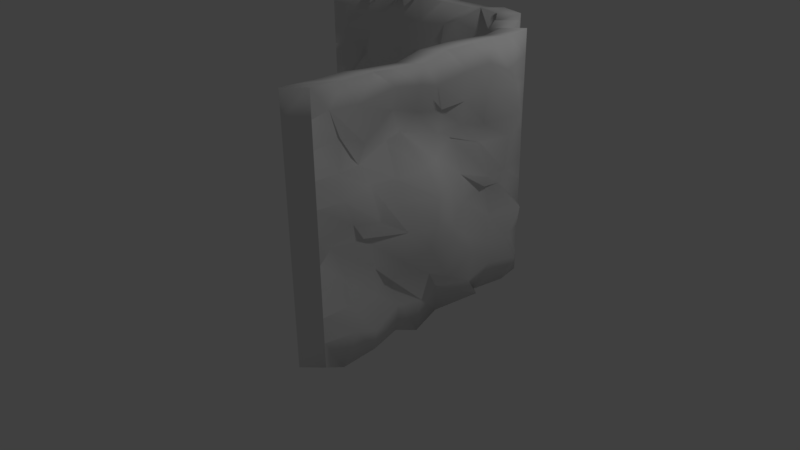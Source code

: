 # Source: CornerThickThick2.blend  (saved by Blender 2.77.0; exported with 4.5.12 LTS)
import bpy
from mathutils import Matrix  # noqa: F401  (used for matrix-valued properties, if any)

bpy.ops.wm.read_factory_settings(use_empty=True)
scene = bpy.context.scene
scene.name = 'Scene'

# ---- collections
col_collection_1 = bpy.data.collections.new('Collection 1'); scene.collection.children.link(col_collection_1)

# ---- materials (node trees are filled in below, after node groups)
mat_material = bpy.data.materials.new('Material')
mat_material.alpha_threshold = 0.0
mat_material.use_transparent_shadow = False
mat_material.roughness = 0.5
mat_material.line_color = (0.0, 0.0, 0.0, 1.0)

# ---- material node trees

# ---- world
world_world = bpy.data.worlds.new('World'); scene.world = world_world
world_world.color = (0.05088, 0.05088, 0.05088)
world_world.use_sun_shadow = False
world_world.sun_shadow_jitter_overblur = 0.0
world_world.cycles.sampling_method = 'MANUAL'

# ---- cameras
cam_camera = bpy.data.cameras.new('Camera')
cam_camera.clip_end = 100.0
cam_camera.lens = 35.0
cam_camera.sensor_width = 32.0
cam_camera.sensor_height = 18.0
cam_camera.ortho_scale = 7.314
cam_camera.dof.focus_distance = 0.0
cam_camera.dof.aperture_fstop = 128.0

# ---- lights
light_lamp = bpy.data.lights.new('Lamp', 'POINT')
light_lamp.transmission_factor = 0.0
light_lamp.cutoff_distance = 30.0
light_lamp.energy = 100.0
light_lamp.shadow_buffer_clip_start = 1.001
light_lamp.shadow_soft_size = 0.1
light_lamp.shadow_maximum_resolution = 0.006
light_lamp.use_absolute_resolution = True

# ---- meshes
me_cube = bpy.data.meshes.new('Cube')
me_cube.from_pydata([(0.5948, 0.5841, -1.012), (0.75, -1.0, -1.0), (-1.0, 0.75, -1.0), (0.6114, 0.6013, 1.003), (0.75, -1.0, 1.0), (-1.0, 0.75, 1.0), (0.6446, 0.553, -0.9912), (0.75, 0.5, -1.0), (0.6903, 0.1953, -1.062), (0.7707, 0.1281, -1.021), (0.7248, -0.1727, -1.028), (0.7843, -0.3831, -1.048), (0.7191, -0.4767, -1.028), (0.781, -0.6888, -1.019), (0.767, -0.8945, -1.054), (0.509, 0.6717, -1.004), (0.5, 0.75, -1.0), (0.2116, 0.7709, -1.001), (0.006897, 0.6941, -0.9956), (-0.1596, 0.7833, -0.9815), (-0.2987, 0.7555, -1.02), (-0.4991, 0.7094, -1.002), (-0.6355, 0.7503, -1.005), (-0.8197, 0.7487, -1.003), (0.6058, 0.637, -0.8219), (0.5958, 0.5836, -0.5959), (0.5661, 0.5971, -0.4312), (0.5794, 0.6284, -0.1888), (0.5945, 0.5897, -0.0006802), (0.6011, 0.5944, 0.2051), (0.595, 0.5702, 0.3733), (0.5759, 0.589, 0.5845), (0.6026, 0.6088, 0.7855), (0.75, -1.0, -0.8), (0.75, -1.0, -0.6), (0.75, -1.0, -0.4), (0.75, -1.0, -0.2), (0.75, -1.0, 0.0), (0.75, -1.0, 0.2), (0.75, -1.0, 0.4), (0.75, -1.0, 0.6), (0.75, -1.0, 0.8), (-1.0, 0.7492, -0.8), (-1.0, 0.7486, -0.6), (-1.0, 0.7498, -0.4), (-1.0, 0.75, -0.2), (-1.0, 0.75, 0.0), (-1.0, 0.75, 0.2), (-1.0, 0.75, 0.4), (-1.0, 0.75, 0.6), (-1.0, 0.75, 0.8), (0.6362, 0.5283, 0.9655), (0.75, 0.5, 1.0), (0.7512, 0.1939, 0.998), (0.7728, 0.03638, 1.013), (0.7476, -0.1256, 1.0), (0.7538, -0.2899, 0.9554), (0.7751, -0.5299, 0.9879), (0.7537, -0.6308, 0.9937), (0.7592, -0.8158, 0.9951), (0.557, 0.6701, 0.9664), (0.5, 0.75, 1.0), (0.2613, 0.7846, 0.9888), (0.05242, 0.7494, 0.9999), (-0.09379, 0.6792, 1.043), (-0.3007, 0.7485, 1.0), (-0.4867, 0.6983, 0.9597), (-0.6124, 0.76, 1.003), (-0.8305, 0.7557, 0.9906), (0.5708, 0.6458, 0.8169), (0.5, 0.75, 0.8), (0.2125, 0.7121, 0.888), (0.08869, 0.7321, 0.8277), (-0.1383, 0.7396, 0.7926), (-0.2634, 0.7336, 0.8043), (-0.4751, 0.7445, 0.7999), (-0.6444, 0.7566, 0.775), (-0.7783, 0.6965, 0.83), (0.5276, 0.6833, 0.5794), (0.5, 0.75, 0.6), (0.2401, 0.7508, 0.5963), (0.05567, 0.7343, 0.6138), (-0.146, 0.691, 0.5634), (-0.2907, 0.7205, 0.5996), (-0.4869, 0.7451, 0.5731), (-0.6436, 0.7612, 0.5977), (-0.8705, 0.7519, 0.6002), (0.5368, 0.6661, 0.4088), (0.5, 0.75, 0.4), (0.2735, 0.7631, 0.3952), (0.04238, 0.7047, 0.3993), (-0.2087, 0.7195, 0.4267), (-0.3088, 0.7476, 0.349), (-0.4663, 0.7178, 0.3669), (-0.6414, 0.7407, 0.4081), (-0.8003, 0.8397, 0.3772), (0.5039, 0.6613, 0.1651), (0.5, 0.75, 0.2), (0.1675, 0.7848, 0.1531), (0.0575, 0.7456, 0.2074), (-0.1256, 0.7808, 0.2364), (-0.3001, 0.7654, 0.1957), (-0.4248, 0.7597, 0.2003), (-0.6167, 0.7859, 0.2023), (-0.8721, 0.7617, 0.1179), (0.5419, 0.6366, 0.001787), (0.5, 0.75, 0.0), (0.2316, 0.7542, 0.001254), (0.02797, 0.7831, -0.01264), (-0.11, 0.7883, 0.06839), (-0.2824, 0.7924, -0.005678), (-0.4885, 0.7773, 0.00317), (-0.6621, 0.7462, -0.01262), (-0.8916, 0.7958, 0.05301), (0.5038, 0.7012, -0.1742), (0.5, 0.75, -0.2), (0.2318, 0.8202, -0.1799), (0.08304, 0.8417, -0.204), (-0.1429, 0.8163, -0.2121), (-0.2871, 0.8032, -0.1573), (-0.4884, 0.7676, -0.1718), (-0.6636, 0.6855, -0.2369), (-0.7916, 0.7515, -0.1541), (0.536, 0.657, -0.4194), (0.5, 0.7504, -0.4), (0.2382, 0.7806, -0.3916), (0.02836, 0.778, -0.4436), (-0.1249, 0.7829, -0.4007), (-0.31, 0.7693, -0.4156), (-0.4251, 0.7432, -0.4285), (-0.643, 0.7524, -0.4062), (-0.839, 0.7478, -0.4977), (0.5357, 0.666, -0.592), (0.5, 0.7501, -0.6), (0.2514, 0.7247, -0.5193), (0.07111, 0.7578, -0.5403), (-0.1259, 0.7995, -0.5765), (-0.3421, 0.732, -0.6081), (-0.5561, 0.7167, -0.6397), (-0.6662, 0.7031, -0.6047), (-0.8296, 0.7301, -0.6082), (0.5491, 0.7113, -0.7829), (0.5, 0.75, -0.8), (0.1673, 0.8286, -0.7993), (0.06852, 0.7674, -0.7762), (-0.1277, 0.7621, -0.8067), (-0.2954, 0.7381, -0.7975), (-0.5072, 0.7181, -0.8444), (-0.6573, 0.7632, -0.7892), (-0.7837, 0.6853, -0.7626), (0.6458, 0.4977, -0.8), (0.75, 0.5, -0.8), (0.7729, 0.2258, -0.7956), (0.8198, 0.0002806, -0.8073), (0.7242, -0.1718, -0.8111), (0.7301, -0.2877, -0.8706), (0.7406, -0.4772, -0.8029), (0.8147, -0.7067, -0.8371), (0.8083, -0.8245, -0.7798), (0.6112, 0.5291, -0.63), (0.75, 0.5, -0.6), (0.754, 0.2199, -0.6028), (0.7862, 0.07008, -0.6021), (0.8217, -0.1822, -0.673), (0.8012, -0.2988, -0.5998), (0.6983, -0.4909, -0.6027), (0.7434, -0.6532, -0.6063), (0.7612, -0.8227, -0.5963), (0.6419, 0.5509, -0.4067), (0.75, 0.5, -0.4), (0.7384, 0.2546, -0.423), (0.8212, -0.02764, -0.4117), (0.8326, -0.1023, -0.4264), (0.8197, -0.3005, -0.4037), (0.7922, -0.4787, -0.4093), (0.7564, -0.6501, -0.3999), (0.7011, -0.8081, -0.4339), (0.655, 0.4923, -0.1992), (0.75, 0.5, -0.2), (0.7371, 0.2067, -0.1436), (0.7301, 0.05151, -0.2009), (0.8205, -0.1411, -0.2553), (0.8732, -0.304, -0.1549), (0.798, -0.4496, -0.1977), (0.7019, -0.6765, -0.1811), (0.7079, -0.894, -0.1444), (0.6483, 0.5488, -0.02097), (0.75, 0.5, 0.0), (0.7941, 0.1792, -0.03045), (0.7012, 0.04688, 0.006495), (0.7755, -0.115, -0.01103), (0.8531, -0.2751, 0.02479), (0.6604, -0.4983, 0.003077), (0.7778, -0.6217, -0.0418), (0.7366, -0.7694, -0.01289), (0.6354, 0.5649, 0.2031), (0.7482, 0.5, 0.2), (0.6801, 0.2182, 0.1913), (0.618, 0.04742, 0.2664), (0.7164, -0.1721, 0.2187), (0.7771, -0.2942, 0.2058), (0.7, -0.4428, 0.1671), (0.7379, -0.6524, 0.2279), (0.758, -0.8421, 0.1945), (0.6533, 0.536, 0.3985), (0.7488, 0.5, 0.4), (0.7258, 0.2046, 0.3504), (0.6829, 0.0499, 0.3966), (0.6513, -0.08713, 0.3674), (0.5845, -0.3053, 0.4236), (0.6293, -0.4405, 0.4285), (0.6824, -0.6771, 0.3542), (0.7348, -0.8449, 0.3837), (0.6541, 0.5577, 0.6089), (0.75, 0.5, 0.6), (0.7186, 0.2291, 0.6336), (0.7304, 0.02859, 0.5851), (0.6594, -0.0673, 0.5324), (0.6714, -0.2757, 0.591), (0.6635, -0.4231, 0.6496), (0.7471, -0.6815, 0.5322), (0.6936, -0.7952, 0.5899), (0.6625, 0.524, 0.8217), (0.75, 0.5, 0.8), (0.7466, 0.2083, 0.8187), (0.7355, 0.0567, 0.8), (0.7466, -0.1897, 0.7703), (0.7431, -0.3091, 0.8075), (0.7439, -0.4721, 0.8446), (0.7472, -0.7098, 0.8061), (0.7257, -0.8779, 0.8153), (0.7435, 0.3859, -1.041), (0.761, 0.3503, 0.9849), (0.8311, 0.3933, -0.7967), (0.805, 0.3375, -0.6025), (0.8366, 0.412, -0.3591), (0.7401, 0.3235, -0.1564), (0.7664, 0.342, -0.0414), (0.7676, 0.3755, 0.2234), (0.8094, 0.4044, 0.3878), (0.8, 0.3686, 0.6213), (0.7853, 0.3216, 0.7437), (0.369, 0.8141, -0.991), (0.3569, 0.7677, 1.012), (0.4115, 0.8055, 0.7709), (0.3647, 0.7467, 0.6079), (0.3808, 0.8015, 0.4064), (0.4067, 0.8067, 0.2647), (0.3689, 0.8473, -0.001918), (0.3653, 0.7872, -0.2015), (0.3834, 0.7952, -0.4052), (0.356, 0.7637, -0.5839), (0.3708, 0.7869, -0.7815), (0.4973, 0.4862, -1.011), (0.6525, -1.098, -0.9984), (-1.098, 0.6521, -0.9984), (0.5138, 0.5034, 1.004), (0.6525, -1.098, 1.002), (-1.098, 0.6521, 1.002), (0.547, 0.4551, -0.9896), (0.6525, 0.4021, -0.9984), (0.5928, 0.09746, -1.061), (0.6732, 0.03017, -1.02), (0.6273, -0.2706, -1.026), (0.6868, -0.481, -1.047), (0.6215, -0.5746, -1.027), (0.6835, -0.7867, -1.017), (0.6695, -0.9923, -1.053), (0.4114, 0.5738, -1.002), (0.4025, 0.6521, -0.9984), (0.1141, 0.6731, -0.9994), (-0.09064, 0.5962, -0.994), (-0.2571, 0.6854, -0.98), (-0.3963, 0.6576, -1.018), (-0.5967, 0.6115, -1.0), (-0.733, 0.6524, -1.004), (-0.9172, 0.6508, -1.001), (0.5083, 0.5392, -0.8203), (0.4983, 0.4857, -0.5943), (0.4685, 0.4992, -0.4296), (0.4819, 0.5305, -0.1872), (0.4969, 0.4919, 0.0009037), (0.5035, 0.4965, 0.2067), (0.4974, 0.4724, 0.3749), (0.4783, 0.4911, 0.586), (0.5051, 0.5109, 0.7871), (0.6525, -1.098, -0.7984), (0.6525, -1.098, -0.5984), (0.6525, -1.098, -0.3984), (0.6525, -1.098, -0.1984), (0.6525, -1.098, 0.001584), (0.6525, -1.098, 0.2016), (0.6525, -1.098, 0.4016), (0.6525, -1.098, 0.6016), (0.6525, -1.098, 0.8016), (-1.098, 0.6513, -0.7984), (-1.098, 0.6507, -0.5984), (-1.098, 0.6519, -0.3984), (-1.098, 0.6521, -0.1984), (-1.098, 0.6521, 0.001584), (-1.098, 0.6521, 0.2016), (-1.098, 0.6521, 0.4016), (-1.098, 0.6521, 0.6016), (-1.098, 0.6521, 0.8016), (0.5387, 0.4305, 0.9671), (0.6525, 0.4021, 1.002), (0.6536, 0.09602, 0.9996), (0.6753, -0.06151, 1.015), (0.6501, -0.2235, 1.002), (0.6563, -0.3878, 0.957), (0.6776, -0.6278, 0.9894), (0.6561, -0.7287, 0.9952), (0.6616, -0.9137, 0.9967), (0.4595, 0.5723, 0.968), (0.4025, 0.6521, 1.002), (0.1638, 0.6867, 0.9903), (-0.04512, 0.6515, 1.002), (-0.1913, 0.5813, 1.045), (-0.3983, 0.6506, 1.002), (-0.5843, 0.6004, 0.9613), (-0.7099, 0.6621, 1.005), (-0.9281, 0.6578, 0.9922), (0.4732, 0.5479, 0.8185), (0.4025, 0.6521, 0.8016), (0.115, 0.6142, 0.8896), (-0.008848, 0.6342, 0.8293), (-0.2359, 0.6417, 0.7942), (-0.3609, 0.6357, 0.8058), (-0.5727, 0.6466, 0.8015), (-0.7419, 0.6588, 0.7765), (-0.8759, 0.5986, 0.8315), (0.43, 0.5854, 0.581), (0.4025, 0.6521, 0.6016), (0.1425, 0.6529, 0.5978), (-0.04187, 0.6364, 0.6154), (-0.2435, 0.5931, 0.565), (-0.3883, 0.6226, 0.6012), (-0.5844, 0.6472, 0.5746), (-0.7412, 0.6633, 0.5992), (-0.9681, 0.654, 0.6018), (0.4393, 0.5682, 0.4103), (0.4025, 0.6521, 0.4016), (0.1759, 0.6653, 0.3967), (-0.05515, 0.6068, 0.4009), (-0.3063, 0.6217, 0.4283), (-0.4063, 0.6497, 0.3506), (-0.5638, 0.6199, 0.3685), (-0.739, 0.6428, 0.4097), (-0.8979, 0.7418, 0.3788), (0.4064, 0.5635, 0.1667), (0.4025, 0.6521, 0.2016), (0.07, 0.6869, 0.1547), (-0.04004, 0.6477, 0.209), (-0.2232, 0.6829, 0.2379), (-0.3976, 0.6676, 0.1973), (-0.5223, 0.6618, 0.2019), (-0.7142, 0.6881, 0.2039), (-0.9696, 0.6638, 0.1195), (0.4444, 0.5387, 0.003371), (0.4025, 0.6521, 0.001584), (0.1341, 0.6563, 0.002838), (-0.06956, 0.6852, -0.01105), (-0.2076, 0.6904, 0.06998), (-0.3799, 0.6945, -0.004094), (-0.586, 0.6794, 0.004754), (-0.7596, 0.6483, -0.01103), (-0.9892, 0.6979, 0.05459), (0.4063, 0.6033, -0.1726), (0.4025, 0.6521, -0.1984), (0.1343, 0.7223, -0.1783), (-0.0145, 0.7438, -0.2024), (-0.2404, 0.7184, -0.2105), (-0.3847, 0.7053, -0.1557), (-0.586, 0.6697, -0.1703), (-0.7612, 0.5876, -0.2353), (-0.8891, 0.6537, -0.1525), (0.4385, 0.5591, -0.4178), (0.4025, 0.6525, -0.3984), (0.1407, 0.6827, -0.39), (-0.06917, 0.6801, -0.442), (-0.2224, 0.685, -0.3992), (-0.4075, 0.6714, -0.414), (-0.5227, 0.6453, -0.4269), (-0.7405, 0.6545, -0.4046), (-0.9365, 0.6499, -0.4961), (0.4381, 0.5681, -0.5904), (0.4025, 0.6522, -0.5984), (0.1538, 0.6268, -0.5177), (-0.02642, 0.6599, -0.5387), (-0.2234, 0.7017, -0.5749), (-0.4396, 0.6341, -0.6065), (-0.6536, 0.6188, -0.6381), (-0.7638, 0.6052, -0.6032), (-0.9272, 0.6322, -0.6066), (0.4516, 0.6135, -0.7813), (0.4025, 0.6521, -0.7984), (0.06981, 0.7307, -0.7977), (-0.02902, 0.6695, -0.7746), (-0.2252, 0.6642, -0.8052), (-0.3929, 0.6402, -0.7959), (-0.6047, 0.6203, -0.8429), (-0.7548, 0.6654, -0.7876), (-0.8812, 0.5874, -0.761), (0.5483, 0.3998, -0.7984), (0.6525, 0.4021, -0.7984), (0.6754, 0.1279, -0.7941), (0.7223, -0.0976, -0.8058), (0.6267, -0.2696, -0.8095), (0.6325, -0.3856, -0.8691), (0.6431, -0.5751, -0.8013), (0.7172, -0.8046, -0.8355), (0.7108, -0.9224, -0.7783), (0.5137, 0.4312, -0.6284), (0.6525, 0.4021, -0.5984), (0.6564, 0.122, -0.6012), (0.6887, -0.0278, -0.6005), (0.7242, -0.2801, -0.6714), (0.7037, -0.3967, -0.5982), (0.6008, -0.5888, -0.6011), (0.6459, -0.7511, -0.6047), (0.6637, -0.9206, -0.5947), (0.5444, 0.453, -0.4051), (0.6525, 0.4021, -0.3984), (0.6408, 0.1567, -0.4215), (0.7237, -0.1255, -0.4101), (0.7351, -0.2002, -0.4248), (0.7221, -0.3984, -0.4021), (0.6947, -0.5766, -0.4077), (0.6589, -0.7479, -0.3983), (0.6035, -0.9059, -0.4323), (0.5575, 0.3944, -0.1977), (0.6525, 0.4021, -0.1984), (0.6395, 0.1088, -0.142), (0.6326, -0.04637, -0.1993), (0.7229, -0.239, -0.2537), (0.7757, -0.4019, -0.1534), (0.7005, -0.5475, -0.1961), (0.6044, -0.7744, -0.1795), (0.6104, -0.9919, -0.1428), (0.5507, 0.4509, -0.01939), (0.6525, 0.4021, 0.001584), (0.6965, 0.08135, -0.02887), (0.6037, -0.051, 0.008078), (0.678, -0.2129, -0.009449), (0.7556, -0.3729, 0.02637), (0.5628, -0.5962, 0.004661), (0.6803, -0.7196, -0.04022), (0.639, -0.8673, -0.01131), (0.5378, 0.467, 0.2047), (0.6506, 0.4021, 0.2016), (0.5825, 0.1203, 0.1929), (0.5205, -0.05046, 0.268), (0.6188, -0.27, 0.2203), (0.6796, -0.392, 0.2074), (0.6025, -0.5407, 0.1686), (0.6404, -0.7502, 0.2294), (0.6605, -0.94, 0.1961), (0.5557, 0.4381, 0.4001), (0.6513, 0.4021, 0.4016), (0.6283, 0.1067, 0.352), (0.5854, -0.04799, 0.3982), (0.5538, -0.185, 0.369), (0.4869, -0.4032, 0.4252), (0.5317, -0.5384, 0.43), (0.5849, -0.775, 0.3558), (0.6373, -0.9427, 0.3853), (0.5565, 0.4598, 0.6105), (0.6525, 0.4021, 0.6016), (0.6211, 0.1313, 0.6352), (0.6329, -0.06929, 0.5867), (0.5619, -0.1652, 0.5339), (0.5739, -0.3736, 0.5926), (0.566, -0.521, 0.6512), (0.6496, -0.7794, 0.5338), (0.596, -0.8931, 0.5915), (0.565, 0.4261, 0.8233), (0.6525, 0.4021, 0.8016), (0.6491, 0.1104, 0.8203), (0.638, -0.04119, 0.8015), (0.649, -0.2876, 0.7719), (0.6456, -0.4069, 0.8091), (0.6464, -0.57, 0.8462), (0.6497, -0.8077, 0.8077), (0.6281, -0.9758, 0.8169), (0.6459, 0.288, -1.039), (0.6635, 0.2524, 0.9865), (0.7336, 0.2954, -0.7951), (0.7075, 0.2396, -0.6009), (0.739, 0.3141, -0.3575), (0.6426, 0.2257, -0.1548), (0.6689, 0.2441, -0.03982), (0.6701, 0.2776, 0.225), (0.7119, 0.3065, 0.3894), (0.7024, 0.2707, 0.6229), (0.6877, 0.2237, 0.7452), (0.2715, 0.7162, -0.9895), (0.2593, 0.6699, 1.013), (0.3139, 0.7076, 0.7725), (0.2672, 0.6488, 0.6094), (0.2832, 0.7037, 0.4079), (0.3091, 0.7088, 0.2663), (0.2714, 0.7494, -0.0003346), (0.2677, 0.6893, -0.1999), (0.2859, 0.6973, -0.4036), (0.2585, 0.6658, -0.5823), (0.2732, 0.689, -0.7799)], [], [(230, 59, 4, 41), (149, 23, 2, 42), (68, 77, 50, 5), (77, 86, 49, 50), (86, 95, 48, 49), (95, 104, 47, 48), (104, 113, 46, 47), (113, 122, 45, 46), (122, 131, 44, 45), (131, 140, 43, 44), (140, 149, 42, 43), (3, 32, 69, 60), (60, 69, 70, 61), (243, 244, 71, 62), (62, 71, 72, 63), (63, 72, 73, 64), (64, 73, 74, 65), (65, 74, 75, 66), (66, 75, 76, 67), (67, 76, 77, 68), (32, 31, 78, 69), (69, 78, 79, 70), (244, 245, 80, 71), (71, 80, 81, 72), (72, 81, 82, 73), (73, 82, 83, 74), (74, 83, 84, 75), (75, 84, 85, 76), (76, 85, 86, 77), (31, 30, 87, 78), (78, 87, 88, 79), (245, 246, 89, 80), (80, 89, 90, 81), (81, 90, 91, 82), (82, 91, 92, 83), (83, 92, 93, 84), (84, 93, 94, 85), (85, 94, 95, 86), (30, 29, 96, 87), (87, 96, 97, 88), (246, 247, 98, 89), (89, 98, 99, 90), (90, 99, 100, 91), (91, 100, 101, 92), (92, 101, 102, 93), (93, 102, 103, 94), (94, 103, 104, 95), (29, 28, 105, 96), (96, 105, 106, 97), (247, 248, 107, 98), (98, 107, 108, 99), (99, 108, 109, 100), (100, 109, 110, 101), (101, 110, 111, 102), (102, 111, 112, 103), (103, 112, 113, 104), (28, 27, 114, 105), (105, 114, 115, 106), (248, 249, 116, 107), (107, 116, 117, 108), (108, 117, 118, 109), (109, 118, 119, 110), (110, 119, 120, 111), (111, 120, 121, 112), (112, 121, 122, 113), (27, 26, 123, 114), (114, 123, 124, 115), (249, 250, 125, 116), (116, 125, 126, 117), (117, 126, 127, 118), (118, 127, 128, 119), (119, 128, 129, 120), (120, 129, 130, 121), (121, 130, 131, 122), (26, 25, 132, 123), (123, 132, 133, 124), (250, 251, 134, 125), (125, 134, 135, 126), (126, 135, 136, 127), (127, 136, 137, 128), (128, 137, 138, 129), (129, 138, 139, 130), (130, 139, 140, 131), (25, 24, 141, 132), (132, 141, 142, 133), (251, 252, 143, 134), (134, 143, 144, 135), (135, 144, 145, 136), (136, 145, 146, 137), (137, 146, 147, 138), (138, 147, 148, 139), (139, 148, 149, 140), (24, 0, 15, 141), (141, 15, 16, 142), (252, 242, 17, 143), (143, 17, 18, 144), (144, 18, 19, 145), (145, 19, 20, 146), (146, 20, 21, 147), (147, 21, 22, 148), (148, 22, 23, 149), (14, 158, 33, 1), (158, 167, 34, 33), (167, 176, 35, 34), (176, 185, 36, 35), (185, 194, 37, 36), (194, 203, 38, 37), (203, 212, 39, 38), (212, 221, 40, 39), (221, 230, 41, 40), (0, 24, 150, 6), (6, 150, 151, 7), (231, 233, 152, 8), (8, 152, 153, 9), (9, 153, 154, 10), (10, 154, 155, 11), (11, 155, 156, 12), (12, 156, 157, 13), (13, 157, 158, 14), (24, 25, 159, 150), (150, 159, 160, 151), (233, 234, 161, 152), (152, 161, 162, 153), (153, 162, 163, 154), (154, 163, 164, 155), (155, 164, 165, 156), (156, 165, 166, 157), (157, 166, 167, 158), (25, 26, 168, 159), (159, 168, 169, 160), (234, 235, 170, 161), (161, 170, 171, 162), (162, 171, 172, 163), (163, 172, 173, 164), (164, 173, 174, 165), (165, 174, 175, 166), (166, 175, 176, 167), (26, 27, 177, 168), (168, 177, 178, 169), (235, 236, 179, 170), (170, 179, 180, 171), (171, 180, 181, 172), (172, 181, 182, 173), (173, 182, 183, 174), (174, 183, 184, 175), (175, 184, 185, 176), (27, 28, 186, 177), (177, 186, 187, 178), (236, 237, 188, 179), (179, 188, 189, 180), (180, 189, 190, 181), (181, 190, 191, 182), (182, 191, 192, 183), (183, 192, 193, 184), (184, 193, 194, 185), (28, 29, 195, 186), (186, 195, 196, 187), (237, 238, 197, 188), (188, 197, 198, 189), (189, 198, 199, 190), (190, 199, 200, 191), (191, 200, 201, 192), (192, 201, 202, 193), (193, 202, 203, 194), (29, 30, 204, 195), (195, 204, 205, 196), (238, 239, 206, 197), (197, 206, 207, 198), (198, 207, 208, 199), (199, 208, 209, 200), (200, 209, 210, 201), (201, 210, 211, 202), (202, 211, 212, 203), (30, 31, 213, 204), (204, 213, 214, 205), (239, 240, 215, 206), (206, 215, 216, 207), (207, 216, 217, 208), (208, 217, 218, 209), (209, 218, 219, 210), (210, 219, 220, 211), (211, 220, 221, 212), (31, 32, 222, 213), (213, 222, 223, 214), (240, 241, 224, 215), (215, 224, 225, 216), (216, 225, 226, 217), (217, 226, 227, 218), (218, 227, 228, 219), (219, 228, 229, 220), (220, 229, 230, 221), (32, 3, 51, 222), (222, 51, 52, 223), (241, 232, 53, 224), (224, 53, 54, 225), (225, 54, 55, 226), (226, 55, 56, 227), (227, 56, 57, 228), (228, 57, 58, 229), (229, 58, 59, 230), (223, 52, 232, 241), (214, 223, 241, 240), (205, 214, 240, 239), (196, 205, 239, 238), (187, 196, 238, 237), (178, 187, 237, 236), (169, 178, 236, 235), (160, 169, 235, 234), (151, 160, 234, 233), (7, 151, 233, 231), (142, 16, 242, 252), (133, 142, 252, 251), (124, 133, 251, 250), (115, 124, 250, 249), (106, 115, 249, 248), (97, 106, 248, 247), (88, 97, 247, 246), (79, 88, 246, 245), (70, 79, 245, 244), (61, 70, 244, 243), (483, 294, 257, 312), (402, 295, 255, 276), (321, 258, 303, 330), (330, 303, 302, 339), (339, 302, 301, 348), (348, 301, 300, 357), (357, 300, 299, 366), (366, 299, 298, 375), (375, 298, 297, 384), (384, 297, 296, 393), (393, 296, 295, 402), (256, 313, 322, 285), (313, 314, 323, 322), (496, 315, 324, 497), (315, 316, 325, 324), (316, 317, 326, 325), (317, 318, 327, 326), (318, 319, 328, 327), (319, 320, 329, 328), (320, 321, 330, 329), (285, 322, 331, 284), (322, 323, 332, 331), (497, 324, 333, 498), (324, 325, 334, 333), (325, 326, 335, 334), (326, 327, 336, 335), (327, 328, 337, 336), (328, 329, 338, 337), (329, 330, 339, 338), (284, 331, 340, 283), (331, 332, 341, 340), (498, 333, 342, 499), (333, 334, 343, 342), (334, 335, 344, 343), (335, 336, 345, 344), (336, 337, 346, 345), (337, 338, 347, 346), (338, 339, 348, 347), (283, 340, 349, 282), (340, 341, 350, 349), (499, 342, 351, 500), (342, 343, 352, 351), (343, 344, 353, 352), (344, 345, 354, 353), (345, 346, 355, 354), (346, 347, 356, 355), (347, 348, 357, 356), (282, 349, 358, 281), (349, 350, 359, 358), (500, 351, 360, 501), (351, 352, 361, 360), (352, 353, 362, 361), (353, 354, 363, 362), (354, 355, 364, 363), (355, 356, 365, 364), (356, 357, 366, 365), (281, 358, 367, 280), (358, 359, 368, 367), (501, 360, 369, 502), (360, 361, 370, 369), (361, 362, 371, 370), (362, 363, 372, 371), (363, 364, 373, 372), (364, 365, 374, 373), (365, 366, 375, 374), (280, 367, 376, 279), (367, 368, 377, 376), (502, 369, 378, 503), (369, 370, 379, 378), (370, 371, 380, 379), (371, 372, 381, 380), (372, 373, 382, 381), (373, 374, 383, 382), (374, 375, 384, 383), (279, 376, 385, 278), (376, 377, 386, 385), (503, 378, 387, 504), (378, 379, 388, 387), (379, 380, 389, 388), (380, 381, 390, 389), (381, 382, 391, 390), (382, 383, 392, 391), (383, 384, 393, 392), (278, 385, 394, 277), (385, 386, 395, 394), (504, 387, 396, 505), (387, 388, 397, 396), (388, 389, 398, 397), (389, 390, 399, 398), (390, 391, 400, 399), (391, 392, 401, 400), (392, 393, 402, 401), (277, 394, 268, 253), (394, 395, 269, 268), (505, 396, 270, 495), (396, 397, 271, 270), (397, 398, 272, 271), (398, 399, 273, 272), (399, 400, 274, 273), (400, 401, 275, 274), (401, 402, 276, 275), (267, 254, 286, 411), (411, 286, 287, 420), (420, 287, 288, 429), (429, 288, 289, 438), (438, 289, 290, 447), (447, 290, 291, 456), (456, 291, 292, 465), (465, 292, 293, 474), (474, 293, 294, 483), (253, 259, 403, 277), (259, 260, 404, 403), (484, 261, 405, 486), (261, 262, 406, 405), (262, 263, 407, 406), (263, 264, 408, 407), (264, 265, 409, 408), (265, 266, 410, 409), (266, 267, 411, 410), (277, 403, 412, 278), (403, 404, 413, 412), (486, 405, 414, 487), (405, 406, 415, 414), (406, 407, 416, 415), (407, 408, 417, 416), (408, 409, 418, 417), (409, 410, 419, 418), (410, 411, 420, 419), (278, 412, 421, 279), (412, 413, 422, 421), (487, 414, 423, 488), (414, 415, 424, 423), (415, 416, 425, 424), (416, 417, 426, 425), (417, 418, 427, 426), (418, 419, 428, 427), (419, 420, 429, 428), (279, 421, 430, 280), (421, 422, 431, 430), (488, 423, 432, 489), (423, 424, 433, 432), (424, 425, 434, 433), (425, 426, 435, 434), (426, 427, 436, 435), (427, 428, 437, 436), (428, 429, 438, 437), (280, 430, 439, 281), (430, 431, 440, 439), (489, 432, 441, 490), (432, 433, 442, 441), (433, 434, 443, 442), (434, 435, 444, 443), (435, 436, 445, 444), (436, 437, 446, 445), (437, 438, 447, 446), (281, 439, 448, 282), (439, 440, 449, 448), (490, 441, 450, 491), (441, 442, 451, 450), (442, 443, 452, 451), (443, 444, 453, 452), (444, 445, 454, 453), (445, 446, 455, 454), (446, 447, 456, 455), (282, 448, 457, 283), (448, 449, 458, 457), (491, 450, 459, 492), (450, 451, 460, 459), (451, 452, 461, 460), (452, 453, 462, 461), (453, 454, 463, 462), (454, 455, 464, 463), (455, 456, 465, 464), (283, 457, 466, 284), (457, 458, 467, 466), (492, 459, 468, 493), (459, 460, 469, 468), (460, 461, 470, 469), (461, 462, 471, 470), (462, 463, 472, 471), (463, 464, 473, 472), (464, 465, 474, 473), (284, 466, 475, 285), (466, 467, 476, 475), (493, 468, 477, 494), (468, 469, 478, 477), (469, 470, 479, 478), (470, 471, 480, 479), (471, 472, 481, 480), (472, 473, 482, 481), (473, 474, 483, 482), (285, 475, 304, 256), (475, 476, 305, 304), (494, 477, 306, 485), (477, 478, 307, 306), (478, 479, 308, 307), (479, 480, 309, 308), (480, 481, 310, 309), (481, 482, 311, 310), (482, 483, 312, 311), (476, 494, 485, 305), (467, 493, 494, 476), (458, 492, 493, 467), (449, 491, 492, 458), (440, 490, 491, 449), (431, 489, 490, 440), (422, 488, 489, 431), (413, 487, 488, 422), (404, 486, 487, 413), (260, 484, 486, 404), (395, 505, 495, 269), (386, 504, 505, 395), (377, 503, 504, 386), (368, 502, 503, 377), (359, 501, 502, 368), (350, 500, 501, 359), (341, 499, 500, 350), (332, 498, 499, 341), (323, 497, 498, 332), (314, 496, 497, 323), (66, 319, 318, 65), (40, 293, 292, 39), (14, 267, 266, 13), (67, 320, 319, 66), (41, 294, 293, 40), (0, 253, 268, 15), (68, 321, 320, 67), (2, 255, 295, 42), (15, 268, 269, 16), (42, 295, 296, 43), (242, 495, 270, 17), (43, 296, 297, 44), (17, 270, 271, 18), (44, 297, 298, 45), (18, 271, 272, 19), (45, 298, 299, 46), (19, 272, 273, 20), (46, 299, 300, 47), (20, 273, 274, 21), (47, 300, 301, 48), (21, 274, 275, 22), (48, 301, 302, 49), (22, 275, 276, 23), (49, 302, 303, 50), (3, 256, 304, 51), (1, 254, 267, 14), (51, 304, 305, 52), (23, 276, 255, 2), (232, 485, 306, 53), (53, 306, 307, 54), (4, 257, 294, 41), (54, 307, 308, 55), (50, 303, 258, 5), (55, 308, 309, 56), (59, 312, 257, 4), (16, 269, 495, 242), (56, 309, 310, 57), (5, 258, 321, 68), (243, 496, 314, 61), (57, 310, 311, 58), (6, 259, 253, 0), (58, 311, 312, 59), (33, 286, 254, 1), (7, 260, 259, 6), (60, 313, 256, 3), (34, 287, 286, 33), (8, 261, 484, 231), (61, 314, 313, 60), (35, 288, 287, 34), (9, 262, 261, 8), (62, 315, 496, 243), (231, 484, 260, 7), (36, 289, 288, 35), (10, 263, 262, 9), (63, 316, 315, 62), (52, 305, 485, 232), (37, 290, 289, 36), (11, 264, 263, 10), (64, 317, 316, 63), (38, 291, 290, 37), (12, 265, 264, 11), (65, 318, 317, 64), (39, 292, 291, 38), (13, 266, 265, 12)])
me_cube.polygons.foreach_set('use_smooth', [True] * 504)
_k = set([(1, 14), (1, 33), (2, 23), (2, 42), (4, 41), (4, 59), (5, 50), (5, 68), (33, 34), (33, 158), (33, 286), (34, 35), (34, 167), (34, 287), (35, 36), (35, 176), (35, 288), (36, 37), (36, 185), (36, 289), (37, 38), (37, 194), (37, 290), (38, 39), (38, 203), (38, 291), (39, 40), (39, 212), (39, 292), (40, 41), (40, 221), (40, 293), (41, 230), (41, 294), (42, 43), (42, 149), (42, 295), (43, 44), (43, 140), (43, 296), (44, 45), (44, 131), (44, 297), (45, 46), (45, 122), (45, 298), (46, 47), (46, 113), (46, 299), (47, 48), (47, 104), (47, 300), (48, 49), (48, 95), (48, 301), (49, 50), (49, 86), (49, 302), (50, 77), (50, 303), (254, 267), (254, 286), (255, 276), (255, 295), (257, 294), (257, 312), (258, 303), (258, 321), (286, 287), (286, 411), (287, 288), (287, 420), (288, 289), (288, 429), (289, 290), (289, 438), (290, 291), (290, 447), (291, 292), (291, 456), (292, 293), (292, 465), (293, 294), (293, 474), (294, 483), (295, 296), (295, 402), (296, 297), (296, 393), (297, 298), (297, 384), (298, 299), (298, 375), (299, 300), (299, 366), (300, 301), (300, 357), (301, 302), (301, 348), (302, 303), (302, 339), (303, 330)])
me_cube.attributes.new('sharp_edge', 'BOOLEAN', 'EDGE').data.foreach_set('value', [ (min(e.vertices), max(e.vertices)) in _k for e in me_cube.edges])
_uv = me_cube.uv_layers.new(name='UVMap')
_uv.uv.foreach_set('vector', [0.03042, 0.4687, 0.02515, 0.5226, 7.94e-05, 0.4978, 0.01487, 0.4479, 0.5841, 0.5275, 0.6067, 0.4737, 0.6306, 0.5001, 0.6151, 0.5495, 0.4566, 0.9756, 0.4609, 0.9262, 0.4934, 0.949, 0.4794, 0.9999, 0.4609, 0.9262, 0.4904, 0.8803, 0.5082, 0.8982, 0.4934, 0.949, 0.4904, 0.8803, 0.497, 0.8131, 0.5233, 0.8479, 0.5082, 0.8982, 0.497, 0.8131, 0.5266, 0.7576, 0.5378, 0.7966, 0.5233, 0.8479, 0.5266, 0.7576, 0.5343, 0.7412, 0.5528, 0.7468, 0.5378, 0.7966, 0.5343, 0.7412, 0.537, 0.6781, 0.5686, 0.6965, 0.5528, 0.7468, 0.537, 0.6781, 0.57, 0.5998, 0.5839, 0.647, 0.5686, 0.6965, 0.57, 0.5998, 0.5777, 0.5714, 0.5995, 0.5981, 0.5839, 0.647, 0.5777, 0.5714, 0.5841, 0.5275, 0.6151, 0.5495, 0.5995, 0.5981, 0.2318, 0.751, 0.2483, 0.6954, 0.2597, 0.712, 0.246, 0.7553, 0.246, 0.7553, 0.2597, 0.712, 0.2793, 0.7329, 0.2645, 0.784, 0.2833, 0.808, 0.2908, 0.7352, 0.3136, 0.7995, 0.2974, 0.8243, 0.2974, 0.8243, 0.3136, 0.7995, 0.3356, 0.8019, 0.3273, 0.8513, 0.3273, 0.8513, 0.3356, 0.8019, 0.3707, 0.8268, 0.3441, 0.8888, 0.3441, 0.8888, 0.3707, 0.8268, 0.3878, 0.8478, 0.3781, 0.9039, 0.3781, 0.9039, 0.3878, 0.8478, 0.4187, 0.8779, 0.4073, 0.9237, 0.4073, 0.9237, 0.4187, 0.8779, 0.4451, 0.8936, 0.4255, 0.9497, 0.4255, 0.9497, 0.4451, 0.8936, 0.4609, 0.9262, 0.4566, 0.9756, 0.2483, 0.6954, 0.2657, 0.6469, 0.2821, 0.657, 0.2597, 0.712, 0.2597, 0.712, 0.2821, 0.657, 0.2951, 0.6824, 0.2793, 0.7329, 0.2908, 0.7352, 0.3134, 0.7021, 0.3328, 0.7183, 0.3136, 0.7995, 0.3136, 0.7995, 0.3328, 0.7183, 0.3574, 0.7511, 0.3356, 0.8019, 0.3356, 0.8019, 0.3574, 0.7511, 0.3898, 0.7672, 0.3707, 0.8268, 0.3707, 0.8268, 0.3898, 0.7672, 0.4077, 0.7978, 0.3878, 0.8478, 0.3878, 0.8478, 0.4077, 0.7978, 0.4375, 0.8185, 0.4187, 0.8779, 0.4187, 0.8779, 0.4375, 0.8185, 0.4585, 0.8469, 0.4451, 0.8936, 0.4451, 0.8936, 0.4585, 0.8469, 0.4904, 0.8803, 0.4609, 0.9262, 0.2657, 0.6469, 0.2809, 0.5962, 0.293, 0.613, 0.2821, 0.657, 0.2821, 0.657, 0.293, 0.613, 0.3106, 0.6307, 0.2951, 0.6824, 0.3134, 0.7021, 0.3317, 0.6532, 0.3457, 0.6621, 0.3328, 0.7183, 0.3328, 0.7183, 0.3457, 0.6621, 0.3767, 0.6985, 0.3574, 0.7511, 0.3574, 0.7511, 0.3767, 0.6985, 0.4098, 0.7411, 0.3898, 0.7672, 0.3898, 0.7672, 0.4098, 0.7411, 0.4298, 0.7355, 0.4077, 0.7978, 0.4077, 0.7978, 0.4298, 0.7355, 0.4512, 0.7626, 0.4375, 0.8185, 0.4375, 0.8185, 0.4512, 0.7626, 0.4707, 0.7963, 0.4585, 0.8469, 0.4585, 0.8469, 0.4707, 0.7963, 0.497, 0.8131, 0.4904, 0.8803, 0.2809, 0.5962, 0.2984, 0.5509, 0.3155, 0.5529, 0.293, 0.613, 0.293, 0.613, 0.3155, 0.5529, 0.3276, 0.5788, 0.3106, 0.6307, 0.3317, 0.6532, 0.3337, 0.6077, 0.379, 0.6159, 0.3457, 0.6621, 0.3457, 0.6621, 0.379, 0.6159, 0.3899, 0.647, 0.3767, 0.6985, 0.3767, 0.6985, 0.3899, 0.647, 0.4137, 0.6802, 0.4098, 0.7411, 0.4098, 0.7411, 0.4137, 0.6802, 0.4409, 0.6954, 0.4298, 0.7355, 0.4298, 0.7355, 0.4409, 0.6954, 0.4581, 0.715, 0.4512, 0.7626, 0.4512, 0.7626, 0.4581, 0.715, 0.4845, 0.7434, 0.4707, 0.7963, 0.4707, 0.7963, 0.4845, 0.7434, 0.5266, 0.7576, 0.497, 0.8131, 0.2984, 0.5509, 0.3112, 0.4976, 0.326, 0.5056, 0.3155, 0.5529, 0.3155, 0.5529, 0.326, 0.5056, 0.3441, 0.527, 0.3276, 0.5788, 0.3337, 0.6077, 0.3683, 0.5539, 0.3848, 0.5709, 0.379, 0.6159, 0.379, 0.6159, 0.3848, 0.5709, 0.4116, 0.5958, 0.3899, 0.647, 0.3899, 0.647, 0.4116, 0.5958, 0.4244, 0.6359, 0.4137, 0.6802, 0.4137, 0.6802, 0.4244, 0.6359, 0.454, 0.6417, 0.4409, 0.6954, 0.4409, 0.6954, 0.454, 0.6417, 0.4821, 0.6742, 0.4581, 0.715, 0.4581, 0.715, 0.4821, 0.6742, 0.507, 0.695, 0.4845, 0.7434, 0.4845, 0.7434, 0.507, 0.695, 0.5343, 0.7412, 0.5266, 0.7576, 0.3112, 0.4976, 0.33, 0.453, 0.3442, 0.4665, 0.326, 0.5056, 0.326, 0.5056, 0.3442, 0.4665, 0.3608, 0.4771, 0.3441, 0.527, 0.3683, 0.5539, 0.3792, 0.4967, 0.3962, 0.5241, 0.3848, 0.5709, 0.3848, 0.5709, 0.3962, 0.5241, 0.4187, 0.5384, 0.4116, 0.5958, 0.4116, 0.5958, 0.4187, 0.5384, 0.4506, 0.5685, 0.4244, 0.6359, 0.4244, 0.6359, 0.4506, 0.5685, 0.4664, 0.6036, 0.454, 0.6417, 0.454, 0.6417, 0.4664, 0.6036, 0.4955, 0.6294, 0.4821, 0.6742, 0.4821, 0.6742, 0.4955, 0.6294, 0.5227, 0.6425, 0.507, 0.695, 0.507, 0.695, 0.5227, 0.6425, 0.537, 0.6781, 0.5343, 0.7412, 0.33, 0.453, 0.3465, 0.395, 0.3612, 0.4095, 0.3442, 0.4665, 0.3442, 0.4665, 0.3612, 0.4095, 0.3759, 0.4255, 0.3608, 0.4771, 0.3792, 0.4967, 0.3929, 0.4408, 0.4119, 0.467, 0.3962, 0.5241, 0.3962, 0.5241, 0.4119, 0.467, 0.4458, 0.4821, 0.4187, 0.5384, 0.4187, 0.5384, 0.4458, 0.4821, 0.4636, 0.5163, 0.4506, 0.5685, 0.4506, 0.5685, 0.4636, 0.5163, 0.4905, 0.5408, 0.4664, 0.6036, 0.4664, 0.6036, 0.4905, 0.5408, 0.5075, 0.555, 0.4955, 0.6294, 0.4955, 0.6294, 0.5075, 0.555, 0.536, 0.5942, 0.5227, 0.6425, 0.5227, 0.6425, 0.536, 0.5942, 0.57, 0.5998, 0.537, 0.6781, 0.3465, 0.395, 0.3571, 0.3388, 0.3744, 0.3563, 0.3612, 0.4095, 0.3612, 0.4095, 0.3744, 0.3563, 0.3911, 0.3734, 0.3759, 0.4255, 0.3929, 0.4408, 0.41, 0.3982, 0.4202, 0.4297, 0.4119, 0.467, 0.4119, 0.467, 0.4202, 0.4297, 0.4473, 0.4504, 0.4458, 0.4821, 0.4458, 0.4821, 0.4473, 0.4504, 0.4784, 0.4716, 0.4636, 0.5163, 0.4636, 0.5163, 0.4784, 0.4716, 0.5109, 0.4967, 0.4905, 0.5408, 0.4905, 0.5408, 0.5109, 0.4967, 0.5432, 0.5208, 0.5075, 0.555, 0.5075, 0.555, 0.5432, 0.5208, 0.5557, 0.5466, 0.536, 0.5942, 0.536, 0.5942, 0.5557, 0.5466, 0.5777, 0.5714, 0.57, 0.5998, 0.3571, 0.3388, 0.3786, 0.288, 0.3855, 0.3037, 0.3744, 0.3563, 0.3744, 0.3563, 0.3855, 0.3037, 0.4074, 0.3228, 0.3911, 0.3734, 0.41, 0.3982, 0.4193, 0.359, 0.4535, 0.3669, 0.4202, 0.4297, 0.4202, 0.4297, 0.4535, 0.3669, 0.4677, 0.3899, 0.4473, 0.4504, 0.4473, 0.4504, 0.4677, 0.3899, 0.4979, 0.4127, 0.4784, 0.4716, 0.4784, 0.4716, 0.4979, 0.4127, 0.5201, 0.4416, 0.5109, 0.4967, 0.5109, 0.4967, 0.5201, 0.4416, 0.5526, 0.4619, 0.5432, 0.5208, 0.5432, 0.5208, 0.5526, 0.4619, 0.5683, 0.4976, 0.5557, 0.5466, 0.5557, 0.5466, 0.5683, 0.4976, 0.5841, 0.5275, 0.5777, 0.5714, 0.3786, 0.288, 0.3893, 0.2363, 0.406, 0.2572, 0.3855, 0.3037, 0.3855, 0.3037, 0.406, 0.2572, 0.4212, 0.2705, 0.4074, 0.3228, 0.4193, 0.359, 0.4421, 0.2919, 0.4661, 0.3134, 0.4535, 0.3669, 0.4535, 0.3669, 0.4661, 0.3134, 0.4945, 0.3434, 0.4677, 0.3899, 0.4677, 0.3899, 0.4945, 0.3434, 0.5178, 0.3749, 0.4979, 0.4127, 0.4979, 0.4127, 0.5178, 0.3749, 0.5392, 0.3877, 0.5201, 0.4416, 0.5201, 0.4416, 0.5392, 0.3877, 0.5647, 0.4221, 0.5526, 0.4619, 0.5526, 0.4619, 0.5647, 0.4221, 0.5831, 0.4439, 0.5683, 0.4976, 0.5683, 0.4976, 0.5831, 0.4439, 0.6067, 0.4737, 0.5841, 0.5275, 0.163, 7.967e-05, 0.1546, 0.07784, 0.1309, 0.05036, 0.1447, 7.94e-05, 0.1546, 0.07784, 0.1421, 0.125, 0.1178, 0.102, 0.1309, 0.05036, 0.1421, 0.125, 0.132, 0.1702, 0.1029, 0.152, 0.1178, 0.102, 0.132, 0.1702, 0.1001, 0.2304, 0.0886, 0.2021, 0.1029, 0.152, 0.1001, 0.2304, 0.107, 0.2799, 0.07517, 0.2526, 0.0886, 0.2021, 0.107, 0.2799, 0.08237, 0.3219, 0.06082, 0.3019, 0.07517, 0.2526, 0.08237, 0.3219, 0.06783, 0.3691, 0.0458, 0.3506, 0.06082, 0.3019, 0.06783, 0.3691, 0.05718, 0.4254, 0.02987, 0.3984, 0.0458, 0.3506, 0.05718, 0.4254, 0.03042, 0.4687, 0.01487, 0.4479, 0.02987, 0.3984, 0.3893, 0.2363, 0.3786, 0.288, 0.3581, 0.2718, 0.3786, 0.2283, 0.3786, 0.2283, 0.3581, 0.2718, 0.3452, 0.2595, 0.3607, 0.2092, 0.3487, 0.1782, 0.3294, 0.2443, 0.3059, 0.2193, 0.325, 0.1439, 0.325, 0.1439, 0.3059, 0.2193, 0.2744, 0.1847, 0.3079, 0.146, 0.3079, 0.146, 0.2744, 0.1847, 0.2497, 0.1533, 0.2659, 0.1013, 0.2659, 0.1013, 0.2497, 0.1533, 0.2372, 0.1249, 0.2379, 0.06149, 0.2379, 0.06149, 0.2372, 0.1249, 0.2051, 0.1184, 0.2205, 0.05951, 0.2205, 0.05951, 0.2051, 0.1184, 0.1739, 0.07859, 0.1889, 0.03507, 0.1889, 0.03507, 0.1739, 0.07859, 0.1546, 0.07784, 0.163, 7.967e-05, 0.3786, 0.288, 0.3571, 0.3388, 0.3481, 0.3282, 0.3581, 0.2718, 0.3581, 0.2718, 0.3481, 0.3282, 0.3302, 0.311, 0.3452, 0.2595, 0.3294, 0.2443, 0.3067, 0.2875, 0.2895, 0.27, 0.3059, 0.2193, 0.3059, 0.2193, 0.2895, 0.27, 0.2683, 0.248, 0.2744, 0.1847, 0.2744, 0.1847, 0.2683, 0.248, 0.238, 0.1932, 0.2497, 0.1533, 0.2497, 0.1533, 0.238, 0.1932, 0.216, 0.1956, 0.2372, 0.1249, 0.2372, 0.1249, 0.216, 0.1956, 0.1894, 0.1678, 0.2051, 0.1184, 0.2051, 0.1184, 0.1894, 0.1678, 0.166, 0.1461, 0.1739, 0.07859, 0.1739, 0.07859, 0.166, 0.1461, 0.1421, 0.125, 0.1546, 0.07784, 0.3571, 0.3388, 0.3465, 0.395, 0.3324, 0.3778, 0.3481, 0.3282, 0.3481, 0.3282, 0.3324, 0.3778, 0.3157, 0.3622, 0.3302, 0.311, 0.3067, 0.2875, 0.2989, 0.3585, 0.2795, 0.3222, 0.2895, 0.27, 0.2895, 0.27, 0.2795, 0.3222, 0.2398, 0.2829, 0.2683, 0.248, 0.2683, 0.248, 0.2398, 0.2829, 0.2306, 0.2686, 0.238, 0.1932, 0.238, 0.1932, 0.2306, 0.2686, 0.2008, 0.2464, 0.216, 0.1956, 0.216, 0.1956, 0.2008, 0.2464, 0.1762, 0.2202, 0.1894, 0.1678, 0.1894, 0.1678, 0.1762, 0.2202, 0.1523, 0.1994, 0.166, 0.1461, 0.166, 0.1461, 0.1523, 0.1994, 0.132, 0.1702, 0.1421, 0.125, 0.3465, 0.395, 0.33, 0.453, 0.311, 0.434, 0.3324, 0.3778, 0.3324, 0.3778, 0.311, 0.434, 0.2986, 0.4116, 0.3157, 0.3622, 0.2989, 0.3585, 0.271, 0.395, 0.251, 0.3841, 0.2795, 0.3222, 0.2795, 0.3222, 0.251, 0.3841, 0.2348, 0.3484, 0.2398, 0.2829, 0.2398, 0.2829, 0.2348, 0.3484, 0.2122, 0.3073, 0.2306, 0.2686, 0.2306, 0.2686, 0.2122, 0.3073, 0.1821, 0.3119, 0.2008, 0.2464, 0.2008, 0.2464, 0.1821, 0.3119, 0.1641, 0.2788, 0.1762, 0.2202, 0.1762, 0.2202, 0.1641, 0.2788, 0.1312, 0.2491, 0.1523, 0.1994, 0.1523, 0.1994, 0.1312, 0.2491, 0.1001, 0.2304, 0.132, 0.1702, 0.33, 0.453, 0.3112, 0.4976, 0.3025, 0.4758, 0.311, 0.434, 0.311, 0.434, 0.3025, 0.4758, 0.2826, 0.463, 0.2986, 0.4116, 0.271, 0.395, 0.2639, 0.4293, 0.2396, 0.4122, 0.251, 0.3841, 0.251, 0.3841, 0.2396, 0.4122, 0.2186, 0.3989, 0.2348, 0.3484, 0.2348, 0.3484, 0.2186, 0.3989, 0.1978, 0.3719, 0.2122, 0.3073, 0.2122, 0.3073, 0.1978, 0.3719, 0.1735, 0.3582, 0.1821, 0.3119, 0.1821, 0.3119, 0.1735, 0.3582, 0.1451, 0.3223, 0.1641, 0.2788, 0.1641, 0.2788, 0.1451, 0.3223, 0.1286, 0.2947, 0.1312, 0.2491, 0.1312, 0.2491, 0.1286, 0.2947, 0.107, 0.2799, 0.1001, 0.2304, 0.3112, 0.4976, 0.2984, 0.5509, 0.2862, 0.5268, 0.3025, 0.4758, 0.3025, 0.4758, 0.2862, 0.5268, 0.2668, 0.5148, 0.2826, 0.463, 0.2639, 0.4293, 0.2473, 0.5023, 0.2278, 0.4717, 0.2396, 0.4122, 0.2396, 0.4122, 0.2278, 0.4717, 0.1987, 0.4645, 0.2186, 0.3989, 0.2186, 0.3989, 0.1987, 0.4645, 0.1725, 0.4199, 0.1978, 0.3719, 0.1978, 0.3719, 0.1725, 0.4199, 0.1578, 0.3963, 0.1735, 0.3582, 0.1735, 0.3582, 0.1578, 0.3963, 0.1379, 0.3663, 0.1451, 0.3223, 0.1451, 0.3223, 0.1379, 0.3663, 0.1057, 0.3543, 0.1286, 0.2947, 0.1286, 0.2947, 0.1057, 0.3543, 0.08237, 0.3219, 0.107, 0.2799, 0.2984, 0.5509, 0.2809, 0.5962, 0.2676, 0.5845, 0.2862, 0.5268, 0.2862, 0.5268, 0.2676, 0.5845, 0.2509, 0.5669, 0.2668, 0.5148, 0.2473, 0.5023, 0.2385, 0.5494, 0.2132, 0.5115, 0.2278, 0.4717, 0.2278, 0.4717, 0.2132, 0.5115, 0.1889, 0.4996, 0.1987, 0.4645, 0.1987, 0.4645, 0.1889, 0.4996, 0.1727, 0.4706, 0.1725, 0.4199, 0.1725, 0.4199, 0.1727, 0.4706, 0.1395, 0.4558, 0.1578, 0.3963, 0.1578, 0.3963, 0.1395, 0.4558, 0.1204, 0.4355, 0.1379, 0.3663, 0.1379, 0.3663, 0.1204, 0.4355, 0.09294, 0.3843, 0.1057, 0.3543, 0.1057, 0.3543, 0.09294, 0.3843, 0.06783, 0.3691, 0.08237, 0.3219, 0.2809, 0.5962, 0.2657, 0.6469, 0.2511, 0.6357, 0.2676, 0.5845, 0.2676, 0.5845, 0.2511, 0.6357, 0.2344, 0.618, 0.2509, 0.5669, 0.2385, 0.5494, 0.2149, 0.604, 0.1945, 0.587, 0.2132, 0.5115, 0.2132, 0.5115, 0.1945, 0.587, 0.171, 0.5441, 0.1889, 0.4996, 0.1889, 0.4996, 0.171, 0.5441, 0.1613, 0.514, 0.1727, 0.4706, 0.1727, 0.4706, 0.1613, 0.514, 0.1289, 0.5006, 0.1395, 0.4558, 0.1395, 0.4558, 0.1289, 0.5006, 0.105, 0.4935, 0.1204, 0.4355, 0.1204, 0.4355, 0.105, 0.4935, 0.07876, 0.4287, 0.09294, 0.3843, 0.09294, 0.3843, 0.07876, 0.4287, 0.05718, 0.4254, 0.06783, 0.3691, 0.2657, 0.6469, 0.2483, 0.6954, 0.2295, 0.685, 0.2511, 0.6357, 0.2511, 0.6357, 0.2295, 0.685, 0.2183, 0.6681, 0.2344, 0.618, 0.2149, 0.604, 0.1983, 0.6295, 0.1765, 0.6297, 0.1945, 0.587, 0.1945, 0.587, 0.1765, 0.6297, 0.1576, 0.6025, 0.171, 0.5441, 0.171, 0.5441, 0.1576, 0.6025, 0.1267, 0.5582, 0.1613, 0.514, 0.1613, 0.514, 0.1267, 0.5582, 0.1077, 0.5502, 0.1289, 0.5006, 0.1289, 0.5006, 0.1077, 0.5502, 0.08293, 0.5356, 0.105, 0.4935, 0.105, 0.4935, 0.08293, 0.5356, 0.05417, 0.4909, 0.07876, 0.4287, 0.07876, 0.4287, 0.05417, 0.4909, 0.03042, 0.4687, 0.05718, 0.4254, 0.2483, 0.6954, 0.2318, 0.751, 0.2209, 0.7295, 0.2295, 0.685, 0.2295, 0.685, 0.2209, 0.7295, 0.2019, 0.7187, 0.2183, 0.6681, 0.1983, 0.6295, 0.1824, 0.6927, 0.1602, 0.6722, 0.1765, 0.6297, 0.1765, 0.6297, 0.1602, 0.6722, 0.1375, 0.6528, 0.1576, 0.6025, 0.1576, 0.6025, 0.1375, 0.6528, 0.117, 0.6246, 0.1267, 0.5582, 0.1267, 0.5582, 0.117, 0.6246, 0.09868, 0.5895, 0.1077, 0.5502, 0.1077, 0.5502, 0.09868, 0.5895, 0.06397, 0.5629, 0.08293, 0.5356, 0.08293, 0.5356, 0.06397, 0.5629, 0.04989, 0.5488, 0.05417, 0.4909, 0.05417, 0.4909, 0.04989, 0.5488, 0.02515, 0.5226, 0.03042, 0.4687, 0.2183, 0.6681, 0.2019, 0.7187, 0.1824, 0.6927, 0.1983, 0.6295, 0.2344, 0.618, 0.2183, 0.6681, 0.1983, 0.6295, 0.2149, 0.604, 0.2509, 0.5669, 0.2344, 0.618, 0.2149, 0.604, 0.2385, 0.5494, 0.2668, 0.5148, 0.2509, 0.5669, 0.2385, 0.5494, 0.2473, 0.5023, 0.2826, 0.463, 0.2668, 0.5148, 0.2473, 0.5023, 0.2639, 0.4293, 0.2986, 0.4116, 0.2826, 0.463, 0.2639, 0.4293, 0.271, 0.395, 0.3157, 0.3622, 0.2986, 0.4116, 0.271, 0.395, 0.2989, 0.3585, 0.3302, 0.311, 0.3157, 0.3622, 0.2989, 0.3585, 0.3067, 0.2875, 0.3452, 0.2595, 0.3302, 0.311, 0.3067, 0.2875, 0.3294, 0.2443, 0.3607, 0.2092, 0.3452, 0.2595, 0.3294, 0.2443, 0.3487, 0.1782, 0.4074, 0.3228, 0.4212, 0.2705, 0.4421, 0.2919, 0.4193, 0.359, 0.3911, 0.3734, 0.4074, 0.3228, 0.4193, 0.359, 0.41, 0.3982, 0.3759, 0.4255, 0.3911, 0.3734, 0.41, 0.3982, 0.3929, 0.4408, 0.3608, 0.4771, 0.3759, 0.4255, 0.3929, 0.4408, 0.3792, 0.4967, 0.3441, 0.527, 0.3608, 0.4771, 0.3792, 0.4967, 0.3683, 0.5539, 0.3276, 0.5788, 0.3441, 0.527, 0.3683, 0.5539, 0.3337, 0.6077, 0.3106, 0.6307, 0.3276, 0.5788, 0.3337, 0.6077, 0.3317, 0.6532, 0.2951, 0.6824, 0.3106, 0.6307, 0.3317, 0.6532, 0.3134, 0.7021, 0.2793, 0.7329, 0.2951, 0.6824, 0.3134, 0.7021, 0.2908, 0.7352, 0.2645, 0.784, 0.2793, 0.7329, 0.2908, 0.7352, 0.2833, 0.808, 0.03042, 0.4687, 0.01487, 0.4479, 7.94e-05, 0.4978, 0.02515, 0.5226, 0.5841, 0.5275, 0.6151, 0.5495, 0.6306, 0.5001, 0.6067, 0.4737, 0.4566, 0.9756, 0.4794, 0.9999, 0.4934, 0.949, 0.4609, 0.9262, 0.4609, 0.9262, 0.4934, 0.949, 0.5082, 0.8982, 0.4904, 0.8803, 0.4904, 0.8803, 0.5082, 0.8982, 0.5233, 0.8479, 0.497, 0.8131, 0.497, 0.8131, 0.5233, 0.8479, 0.5378, 0.7966, 0.5266, 0.7576, 0.5266, 0.7576, 0.5378, 0.7966, 0.5528, 0.7468, 0.5343, 0.7412, 0.5343, 0.7412, 0.5528, 0.7468, 0.5686, 0.6965, 0.537, 0.6781, 0.537, 0.6781, 0.5686, 0.6965, 0.5839, 0.647, 0.57, 0.5998, 0.57, 0.5998, 0.5839, 0.647, 0.5995, 0.5981, 0.5777, 0.5714, 0.5777, 0.5714, 0.5995, 0.5981, 0.6151, 0.5495, 0.5841, 0.5275, 0.2318, 0.751, 0.246, 0.7553, 0.2597, 0.712, 0.2483, 0.6954, 0.246, 0.7553, 0.2645, 0.784, 0.2793, 0.7329, 0.2597, 0.712, 0.2833, 0.808, 0.2974, 0.8243, 0.3136, 0.7995, 0.2908, 0.7352, 0.2974, 0.8243, 0.3273, 0.8513, 0.3356, 0.8019, 0.3136, 0.7995, 0.3273, 0.8513, 0.3441, 0.8888, 0.3707, 0.8268, 0.3356, 0.8019, 0.3441, 0.8888, 0.3781, 0.9039, 0.3878, 0.8478, 0.3707, 0.8268, 0.3781, 0.9039, 0.4073, 0.9237, 0.4187, 0.8779, 0.3878, 0.8478, 0.4073, 0.9237, 0.4255, 0.9497, 0.4451, 0.8936, 0.4187, 0.8779, 0.4255, 0.9497, 0.4566, 0.9756, 0.4609, 0.9262, 0.4451, 0.8936, 0.2483, 0.6954, 0.2597, 0.712, 0.2821, 0.657, 0.2657, 0.6469, 0.2597, 0.712, 0.2793, 0.7329, 0.2951, 0.6824, 0.2821, 0.657, 0.2908, 0.7352, 0.3136, 0.7995, 0.3328, 0.7183, 0.3134, 0.7021, 0.3136, 0.7995, 0.3356, 0.8019, 0.3574, 0.7511, 0.3328, 0.7183, 0.3356, 0.8019, 0.3707, 0.8268, 0.3898, 0.7672, 0.3574, 0.7511, 0.3707, 0.8268, 0.3878, 0.8478, 0.4077, 0.7978, 0.3898, 0.7672, 0.3878, 0.8478, 0.4187, 0.8779, 0.4375, 0.8185, 0.4077, 0.7978, 0.4187, 0.8779, 0.4451, 0.8936, 0.4585, 0.8469, 0.4375, 0.8185, 0.4451, 0.8936, 0.4609, 0.9262, 0.4904, 0.8803, 0.4585, 0.8469, 0.2657, 0.6469, 0.2821, 0.657, 0.293, 0.613, 0.2809, 0.5962, 0.2821, 0.657, 0.2951, 0.6824, 0.3106, 0.6307, 0.293, 0.613, 0.3134, 0.7021, 0.3328, 0.7183, 0.3457, 0.6621, 0.3317, 0.6532, 0.3328, 0.7183, 0.3574, 0.7511, 0.3767, 0.6985, 0.3457, 0.6621, 0.3574, 0.7511, 0.3898, 0.7672, 0.4098, 0.7411, 0.3767, 0.6985, 0.3898, 0.7672, 0.4077, 0.7978, 0.4298, 0.7355, 0.4098, 0.7411, 0.4077, 0.7978, 0.4375, 0.8185, 0.4512, 0.7626, 0.4298, 0.7355, 0.4375, 0.8185, 0.4585, 0.8469, 0.4707, 0.7963, 0.4512, 0.7626, 0.4585, 0.8469, 0.4904, 0.8803, 0.497, 0.8131, 0.4707, 0.7963, 0.2809, 0.5962, 0.293, 0.613, 0.3155, 0.5529, 0.2984, 0.5509, 0.293, 0.613, 0.3106, 0.6307, 0.3276, 0.5788, 0.3155, 0.5529, 0.3317, 0.6532, 0.3457, 0.6621, 0.379, 0.6159, 0.3337, 0.6077, 0.3457, 0.6621, 0.3767, 0.6985, 0.3899, 0.647, 0.379, 0.6159, 0.3767, 0.6985, 0.4098, 0.7411, 0.4137, 0.6802, 0.3899, 0.647, 0.4098, 0.7411, 0.4298, 0.7355, 0.4409, 0.6954, 0.4137, 0.6802, 0.4298, 0.7355, 0.4512, 0.7626, 0.4581, 0.715, 0.4409, 0.6954, 0.4512, 0.7626, 0.4707, 0.7963, 0.4845, 0.7434, 0.4581, 0.715, 0.4707, 0.7963, 0.497, 0.8131, 0.5266, 0.7576, 0.4845, 0.7434, 0.2984, 0.5509, 0.3155, 0.5529, 0.326, 0.5056, 0.3112, 0.4976, 0.3155, 0.5529, 0.3276, 0.5788, 0.3441, 0.527, 0.326, 0.5056, 0.3337, 0.6077, 0.379, 0.6159, 0.3848, 0.5709, 0.3683, 0.5539, 0.379, 0.6159, 0.3899, 0.647, 0.4116, 0.5958, 0.3848, 0.5709, 0.3899, 0.647, 0.4137, 0.6802, 0.4244, 0.6359, 0.4116, 0.5958, 0.4137, 0.6802, 0.4409, 0.6954, 0.454, 0.6417, 0.4244, 0.6359, 0.4409, 0.6954, 0.4581, 0.715, 0.4821, 0.6742, 0.454, 0.6417, 0.4581, 0.715, 0.4845, 0.7434, 0.507, 0.695, 0.4821, 0.6742, 0.4845, 0.7434, 0.5266, 0.7576, 0.5343, 0.7412, 0.507, 0.695, 0.3112, 0.4976, 0.326, 0.5056, 0.3442, 0.4665, 0.33, 0.453, 0.326, 0.5056, 0.3441, 0.527, 0.3608, 0.4771, 0.3442, 0.4665, 0.3683, 0.5539, 0.3848, 0.5709, 0.3962, 0.5241, 0.3792, 0.4967, 0.3848, 0.5709, 0.4116, 0.5958, 0.4187, 0.5384, 0.3962, 0.5241, 0.4116, 0.5958, 0.4244, 0.6359, 0.4506, 0.5685, 0.4187, 0.5384, 0.4244, 0.6359, 0.454, 0.6417, 0.4664, 0.6036, 0.4506, 0.5685, 0.454, 0.6417, 0.4821, 0.6742, 0.4955, 0.6294, 0.4664, 0.6036, 0.4821, 0.6742, 0.507, 0.695, 0.5227, 0.6425, 0.4955, 0.6294, 0.507, 0.695, 0.5343, 0.7412, 0.537, 0.6781, 0.5227, 0.6425, 0.33, 0.453, 0.3442, 0.4665, 0.3612, 0.4095, 0.3465, 0.395, 0.3442, 0.4665, 0.3608, 0.4771, 0.3759, 0.4255, 0.3612, 0.4095, 0.3792, 0.4967, 0.3962, 0.5241, 0.4119, 0.467, 0.3929, 0.4408, 0.3962, 0.5241, 0.4187, 0.5384, 0.4458, 0.4821, 0.4119, 0.467, 0.4187, 0.5384, 0.4506, 0.5685, 0.4636, 0.5163, 0.4458, 0.4821, 0.4506, 0.5685, 0.4664, 0.6036, 0.4905, 0.5408, 0.4636, 0.5163, 0.4664, 0.6036, 0.4955, 0.6294, 0.5075, 0.555, 0.4905, 0.5408, 0.4955, 0.6294, 0.5227, 0.6425, 0.536, 0.5942, 0.5075, 0.555, 0.5227, 0.6425, 0.537, 0.6781, 0.57, 0.5998, 0.536, 0.5942, 0.3465, 0.395, 0.3612, 0.4095, 0.3744, 0.3563, 0.3571, 0.3388, 0.3612, 0.4095, 0.3759, 0.4255, 0.3911, 0.3734, 0.3744, 0.3563, 0.3929, 0.4408, 0.4119, 0.467, 0.4202, 0.4297, 0.41, 0.3982, 0.4119, 0.467, 0.4458, 0.4821, 0.4473, 0.4504, 0.4202, 0.4297, 0.4458, 0.4821, 0.4636, 0.5163, 0.4784, 0.4716, 0.4473, 0.4504, 0.4636, 0.5163, 0.4905, 0.5408, 0.5109, 0.4967, 0.4784, 0.4716, 0.4905, 0.5408, 0.5075, 0.555, 0.5432, 0.5208, 0.5109, 0.4967, 0.5075, 0.555, 0.536, 0.5942, 0.5557, 0.5466, 0.5432, 0.5208, 0.536, 0.5942, 0.57, 0.5998, 0.5777, 0.5714, 0.5557, 0.5466, 0.3571, 0.3388, 0.3744, 0.3563, 0.3855, 0.3037, 0.3786, 0.288, 0.3744, 0.3563, 0.3911, 0.3734, 0.4074, 0.3228, 0.3855, 0.3037, 0.41, 0.3982, 0.4202, 0.4297, 0.4535, 0.3669, 0.4193, 0.359, 0.4202, 0.4297, 0.4473, 0.4504, 0.4677, 0.3899, 0.4535, 0.3669, 0.4473, 0.4504, 0.4784, 0.4716, 0.4979, 0.4127, 0.4677, 0.3899, 0.4784, 0.4716, 0.5109, 0.4967, 0.5201, 0.4416, 0.4979, 0.4127, 0.5109, 0.4967, 0.5432, 0.5208, 0.5526, 0.4619, 0.5201, 0.4416, 0.5432, 0.5208, 0.5557, 0.5466, 0.5683, 0.4976, 0.5526, 0.4619, 0.5557, 0.5466, 0.5777, 0.5714, 0.5841, 0.5275, 0.5683, 0.4976, 0.3786, 0.288, 0.3855, 0.3037, 0.406, 0.2572, 0.3893, 0.2363, 0.3855, 0.3037, 0.4074, 0.3228, 0.4212, 0.2705, 0.406, 0.2572, 0.4193, 0.359, 0.4535, 0.3669, 0.4661, 0.3134, 0.4421, 0.2919, 0.4535, 0.3669, 0.4677, 0.3899, 0.4945, 0.3434, 0.4661, 0.3134, 0.4677, 0.3899, 0.4979, 0.4127, 0.5178, 0.3749, 0.4945, 0.3434, 0.4979, 0.4127, 0.5201, 0.4416, 0.5392, 0.3877, 0.5178, 0.3749, 0.5201, 0.4416, 0.5526, 0.4619, 0.5647, 0.4221, 0.5392, 0.3877, 0.5526, 0.4619, 0.5683, 0.4976, 0.5831, 0.4439, 0.5647, 0.4221, 0.5683, 0.4976, 0.5841, 0.5275, 0.6067, 0.4737, 0.5831, 0.4439, 0.163, 7.967e-05, 0.1447, 7.94e-05, 0.1309, 0.05036, 0.1546, 0.07784, 0.1546, 0.07784, 0.1309, 0.05036, 0.1178, 0.102, 0.1421, 0.125, 0.1421, 0.125, 0.1178, 0.102, 0.1029, 0.152, 0.132, 0.1702, 0.132, 0.1702, 0.1029, 0.152, 0.0886, 0.2021, 0.1001, 0.2304, 0.1001, 0.2304, 0.0886, 0.2021, 0.07517, 0.2526, 0.107, 0.2799, 0.107, 0.2799, 0.07517, 0.2526, 0.06082, 0.3019, 0.08237, 0.3219, 0.08237, 0.3219, 0.06082, 0.3019, 0.0458, 0.3506, 0.06783, 0.3691, 0.06783, 0.3691, 0.0458, 0.3506, 0.02987, 0.3984, 0.05718, 0.4254, 0.05718, 0.4254, 0.02987, 0.3984, 0.01487, 0.4479, 0.03042, 0.4687, 0.3893, 0.2363, 0.3786, 0.2283, 0.3581, 0.2718, 0.3786, 0.288, 0.3786, 0.2283, 0.3607, 0.2092, 0.3452, 0.2595, 0.3581, 0.2718, 0.3487, 0.1782, 0.325, 0.1439, 0.3059, 0.2193, 0.3294, 0.2443, 0.325, 0.1439, 0.3079, 0.146, 0.2744, 0.1847, 0.3059, 0.2193, 0.3079, 0.146, 0.2659, 0.1013, 0.2497, 0.1533, 0.2744, 0.1847, 0.2659, 0.1013, 0.2379, 0.06149, 0.2372, 0.1249, 0.2497, 0.1533, 0.2379, 0.06149, 0.2205, 0.05951, 0.2051, 0.1184, 0.2372, 0.1249, 0.2205, 0.05951, 0.1889, 0.03507, 0.1739, 0.07859, 0.2051, 0.1184, 0.1889, 0.03507, 0.163, 7.967e-05, 0.1546, 0.07784, 0.1739, 0.07859, 0.3786, 0.288, 0.3581, 0.2718, 0.3481, 0.3282, 0.3571, 0.3388, 0.3581, 0.2718, 0.3452, 0.2595, 0.3302, 0.311, 0.3481, 0.3282, 0.3294, 0.2443, 0.3059, 0.2193, 0.2895, 0.27, 0.3067, 0.2875, 0.3059, 0.2193, 0.2744, 0.1847, 0.2683, 0.248, 0.2895, 0.27, 0.2744, 0.1847, 0.2497, 0.1533, 0.238, 0.1932, 0.2683, 0.248, 0.2497, 0.1533, 0.2372, 0.1249, 0.216, 0.1956, 0.238, 0.1932, 0.2372, 0.1249, 0.2051, 0.1184, 0.1894, 0.1678, 0.216, 0.1956, 0.2051, 0.1184, 0.1739, 0.07859, 0.166, 0.1461, 0.1894, 0.1678, 0.1739, 0.07859, 0.1546, 0.07784, 0.1421, 0.125, 0.166, 0.1461, 0.3571, 0.3388, 0.3481, 0.3282, 0.3324, 0.3778, 0.3465, 0.395, 0.3481, 0.3282, 0.3302, 0.311, 0.3157, 0.3622, 0.3324, 0.3778, 0.3067, 0.2875, 0.2895, 0.27, 0.2795, 0.3222, 0.2989, 0.3585, 0.2895, 0.27, 0.2683, 0.248, 0.2398, 0.2829, 0.2795, 0.3222, 0.2683, 0.248, 0.238, 0.1932, 0.2306, 0.2686, 0.2398, 0.2829, 0.238, 0.1932, 0.216, 0.1956, 0.2008, 0.2464, 0.2306, 0.2686, 0.216, 0.1956, 0.1894, 0.1678, 0.1762, 0.2202, 0.2008, 0.2464, 0.1894, 0.1678, 0.166, 0.1461, 0.1523, 0.1994, 0.1762, 0.2202, 0.166, 0.1461, 0.1421, 0.125, 0.132, 0.1702, 0.1523, 0.1994, 0.3465, 0.395, 0.3324, 0.3778, 0.311, 0.434, 0.33, 0.453, 0.3324, 0.3778, 0.3157, 0.3622, 0.2986, 0.4116, 0.311, 0.434, 0.2989, 0.3585, 0.2795, 0.3222, 0.251, 0.3841, 0.271, 0.395, 0.2795, 0.3222, 0.2398, 0.2829, 0.2348, 0.3484, 0.251, 0.3841, 0.2398, 0.2829, 0.2306, 0.2686, 0.2122, 0.3073, 0.2348, 0.3484, 0.2306, 0.2686, 0.2008, 0.2464, 0.1821, 0.3119, 0.2122, 0.3073, 0.2008, 0.2464, 0.1762, 0.2202, 0.1641, 0.2788, 0.1821, 0.3119, 0.1762, 0.2202, 0.1523, 0.1994, 0.1312, 0.2491, 0.1641, 0.2788, 0.1523, 0.1994, 0.132, 0.1702, 0.1001, 0.2304, 0.1312, 0.2491, 0.33, 0.453, 0.311, 0.434, 0.3025, 0.4758, 0.3112, 0.4976, 0.311, 0.434, 0.2986, 0.4116, 0.2826, 0.463, 0.3025, 0.4758, 0.271, 0.395, 0.251, 0.3841, 0.2396, 0.4122, 0.2639, 0.4293, 0.251, 0.3841, 0.2348, 0.3484, 0.2186, 0.3989, 0.2396, 0.4122, 0.2348, 0.3484, 0.2122, 0.3073, 0.1978, 0.3719, 0.2186, 0.3989, 0.2122, 0.3073, 0.1821, 0.3119, 0.1735, 0.3582, 0.1978, 0.3719, 0.1821, 0.3119, 0.1641, 0.2788, 0.1451, 0.3223, 0.1735, 0.3582, 0.1641, 0.2788, 0.1312, 0.2491, 0.1286, 0.2947, 0.1451, 0.3223, 0.1312, 0.2491, 0.1001, 0.2304, 0.107, 0.2799, 0.1286, 0.2947, 0.3112, 0.4976, 0.3025, 0.4758, 0.2862, 0.5268, 0.2984, 0.5509, 0.3025, 0.4758, 0.2826, 0.463, 0.2668, 0.5148, 0.2862, 0.5268, 0.2639, 0.4293, 0.2396, 0.4122, 0.2278, 0.4717, 0.2473, 0.5023, 0.2396, 0.4122, 0.2186, 0.3989, 0.1987, 0.4645, 0.2278, 0.4717, 0.2186, 0.3989, 0.1978, 0.3719, 0.1725, 0.4199, 0.1987, 0.4645, 0.1978, 0.3719, 0.1735, 0.3582, 0.1578, 0.3963, 0.1725, 0.4199, 0.1735, 0.3582, 0.1451, 0.3223, 0.1379, 0.3663, 0.1578, 0.3963, 0.1451, 0.3223, 0.1286, 0.2947, 0.1057, 0.3543, 0.1379, 0.3663, 0.1286, 0.2947, 0.107, 0.2799, 0.08237, 0.3219, 0.1057, 0.3543, 0.2984, 0.5509, 0.2862, 0.5268, 0.2676, 0.5845, 0.2809, 0.5962, 0.2862, 0.5268, 0.2668, 0.5148, 0.2509, 0.5669, 0.2676, 0.5845, 0.2473, 0.5023, 0.2278, 0.4717, 0.2132, 0.5115, 0.2385, 0.5494, 0.2278, 0.4717, 0.1987, 0.4645, 0.1889, 0.4996, 0.2132, 0.5115, 0.1987, 0.4645, 0.1725, 0.4199, 0.1727, 0.4706, 0.1889, 0.4996, 0.1725, 0.4199, 0.1578, 0.3963, 0.1395, 0.4558, 0.1727, 0.4706, 0.1578, 0.3963, 0.1379, 0.3663, 0.1204, 0.4355, 0.1395, 0.4558, 0.1379, 0.3663, 0.1057, 0.3543, 0.09294, 0.3843, 0.1204, 0.4355, 0.1057, 0.3543, 0.08237, 0.3219, 0.06783, 0.3691, 0.09294, 0.3843, 0.2809, 0.5962, 0.2676, 0.5845, 0.2511, 0.6357, 0.2657, 0.6469, 0.2676, 0.5845, 0.2509, 0.5669, 0.2344, 0.618, 0.2511, 0.6357, 0.2385, 0.5494, 0.2132, 0.5115, 0.1945, 0.587, 0.2149, 0.604, 0.2132, 0.5115, 0.1889, 0.4996, 0.171, 0.5441, 0.1945, 0.587, 0.1889, 0.4996, 0.1727, 0.4706, 0.1613, 0.514, 0.171, 0.5441, 0.1727, 0.4706, 0.1395, 0.4558, 0.1289, 0.5006, 0.1613, 0.514, 0.1395, 0.4558, 0.1204, 0.4355, 0.105, 0.4935, 0.1289, 0.5006, 0.1204, 0.4355, 0.09294, 0.3843, 0.07876, 0.4287, 0.105, 0.4935, 0.09294, 0.3843, 0.06783, 0.3691, 0.05718, 0.4254, 0.07876, 0.4287, 0.2657, 0.6469, 0.2511, 0.6357, 0.2295, 0.685, 0.2483, 0.6954, 0.2511, 0.6357, 0.2344, 0.618, 0.2183, 0.6681, 0.2295, 0.685, 0.2149, 0.604, 0.1945, 0.587, 0.1765, 0.6297, 0.1983, 0.6295, 0.1945, 0.587, 0.171, 0.5441, 0.1576, 0.6025, 0.1765, 0.6297, 0.171, 0.5441, 0.1613, 0.514, 0.1267, 0.5582, 0.1576, 0.6025, 0.1613, 0.514, 0.1289, 0.5006, 0.1077, 0.5502, 0.1267, 0.5582, 0.1289, 0.5006, 0.105, 0.4935, 0.08293, 0.5356, 0.1077, 0.5502, 0.105, 0.4935, 0.07876, 0.4287, 0.05417, 0.4909, 0.08293, 0.5356, 0.07876, 0.4287, 0.05718, 0.4254, 0.03042, 0.4687, 0.05417, 0.4909, 0.2483, 0.6954, 0.2295, 0.685, 0.2209, 0.7295, 0.2318, 0.751, 0.2295, 0.685, 0.2183, 0.6681, 0.2019, 0.7187, 0.2209, 0.7295, 0.1983, 0.6295, 0.1765, 0.6297, 0.1602, 0.6722, 0.1824, 0.6927, 0.1765, 0.6297, 0.1576, 0.6025, 0.1375, 0.6528, 0.1602, 0.6722, 0.1576, 0.6025, 0.1267, 0.5582, 0.117, 0.6246, 0.1375, 0.6528, 0.1267, 0.5582, 0.1077, 0.5502, 0.09868, 0.5895, 0.117, 0.6246, 0.1077, 0.5502, 0.08293, 0.5356, 0.06397, 0.5629, 0.09868, 0.5895, 0.08293, 0.5356, 0.05417, 0.4909, 0.04989, 0.5488, 0.06397, 0.5629, 0.05417, 0.4909, 0.03042, 0.4687, 0.02515, 0.5226, 0.04989, 0.5488, 0.2183, 0.6681, 0.1983, 0.6295, 0.1824, 0.6927, 0.2019, 0.7187, 0.2344, 0.618, 0.2149, 0.604, 0.1983, 0.6295, 0.2183, 0.6681, 0.2509, 0.5669, 0.2385, 0.5494, 0.2149, 0.604, 0.2344, 0.618, 0.2668, 0.5148, 0.2473, 0.5023, 0.2385, 0.5494, 0.2509, 0.5669, 0.2826, 0.463, 0.2639, 0.4293, 0.2473, 0.5023, 0.2668, 0.5148, 0.2986, 0.4116, 0.271, 0.395, 0.2639, 0.4293, 0.2826, 0.463, 0.3157, 0.3622, 0.2989, 0.3585, 0.271, 0.395, 0.2986, 0.4116, 0.3302, 0.311, 0.3067, 0.2875, 0.2989, 0.3585, 0.3157, 0.3622, 0.3452, 0.2595, 0.3294, 0.2443, 0.3067, 0.2875, 0.3302, 0.311, 0.3607, 0.2092, 0.3487, 0.1782, 0.3294, 0.2443, 0.3452, 0.2595, 0.4074, 0.3228, 0.4193, 0.359, 0.4421, 0.2919, 0.4212, 0.2705, 0.3911, 0.3734, 0.41, 0.3982, 0.4193, 0.359, 0.4074, 0.3228, 0.3759, 0.4255, 0.3929, 0.4408, 0.41, 0.3982, 0.3911, 0.3734, 0.3608, 0.4771, 0.3792, 0.4967, 0.3929, 0.4408, 0.3759, 0.4255, 0.3441, 0.527, 0.3683, 0.5539, 0.3792, 0.4967, 0.3608, 0.4771, 0.3276, 0.5788, 0.3337, 0.6077, 0.3683, 0.5539, 0.3441, 0.527, 0.3106, 0.6307, 0.3317, 0.6532, 0.3337, 0.6077, 0.3276, 0.5788, 0.2951, 0.6824, 0.3134, 0.7021, 0.3317, 0.6532, 0.3106, 0.6307, 0.2793, 0.7329, 0.2908, 0.7352, 0.3134, 0.7021, 0.2951, 0.6824, 0.2645, 0.784, 0.2833, 0.808, 0.2908, 0.7352, 0.2793, 0.7329, 0.4073, 0.9237, 0.4073, 0.9237, 0.3781, 0.9039, 0.3781, 0.9039, 0.02987, 0.3984, 0.02987, 0.3984, 0.0458, 0.3506, 0.0458, 0.3506, 0.163, 7.967e-05, 0.163, 7.967e-05, 0.1889, 0.03507, 0.1889, 0.03507, 0.4255, 0.9497, 0.4255, 0.9497, 0.4073, 0.9237, 0.4073, 0.9237, 0.01487, 0.4479, 0.01487, 0.4479, 0.02987, 0.3984, 0.02987, 0.3984, 0.3893, 0.2363, 0.3893, 0.2363, 0.406, 0.2572, 0.406, 0.2572, 0.4566, 0.9756, 0.4566, 0.9756, 0.4255, 0.9497, 0.4255, 0.9497, 0.6306, 0.5001, 0.6306, 0.5001, 0.6151, 0.5495, 0.6151, 0.5495, 0.406, 0.2572, 0.406, 0.2572, 0.4212, 0.2705, 0.4212, 0.2705, 0.6151, 0.5495, 0.6151, 0.5495, 0.5995, 0.5981, 0.5995, 0.5981, 0.4421, 0.2919, 0.4421, 0.2919, 0.4661, 0.3134, 0.4661, 0.3134, 0.5995, 0.5981, 0.5995, 0.5981, 0.5839, 0.647, 0.5839, 0.647, 0.4661, 0.3134, 0.4661, 0.3134, 0.4945, 0.3434, 0.4945, 0.3434, 0.5839, 0.647, 0.5839, 0.647, 0.5686, 0.6965, 0.5686, 0.6965, 0.4945, 0.3434, 0.4945, 0.3434, 0.5178, 0.3749, 0.5178, 0.3749, 0.5686, 0.6965, 0.5686, 0.6965, 0.5528, 0.7468, 0.5528, 0.7468, 0.5178, 0.3749, 0.5178, 0.3749, 0.5392, 0.3877, 0.5392, 0.3877, 0.5528, 0.7468, 0.5528, 0.7468, 0.5378, 0.7966, 0.5378, 0.7966, 0.5392, 0.3877, 0.5392, 0.3877, 0.5647, 0.4221, 0.5647, 0.4221, 0.5378, 0.7966, 0.5378, 0.7966, 0.5233, 0.8479, 0.5233, 0.8479, 0.5647, 0.4221, 0.5647, 0.4221, 0.5831, 0.4439, 0.5831, 0.4439, 0.5233, 0.8479, 0.5233, 0.8479, 0.5082, 0.8982, 0.5082, 0.8982, 0.5831, 0.4439, 0.5831, 0.4439, 0.6067, 0.4737, 0.6067, 0.4737, 0.5082, 0.8982, 0.5082, 0.8982, 0.4934, 0.949, 0.4934, 0.949, 0.2318, 0.751, 0.2318, 0.751, 0.2209, 0.7295, 0.2209, 0.7295, 0.1447, 7.94e-05, 0.1447, 7.94e-05, 0.163, 7.967e-05, 0.163, 7.967e-05, 0.2209, 0.7295, 0.2209, 0.7295, 0.2019, 0.7187, 0.2019, 0.7187, 0.6067, 0.4737, 0.6067, 0.4737, 0.6306, 0.5001, 0.6306, 0.5001, 0.1824, 0.6927, 0.1824, 0.6927, 0.1602, 0.6722, 0.1602, 0.6722, 0.1602, 0.6722, 0.1602, 0.6722, 0.1375, 0.6528, 0.1375, 0.6528, 7.94e-05, 0.4978, 7.94e-05, 0.4978, 0.01487, 0.4479, 0.01487, 0.4479, 0.1375, 0.6528, 0.1375, 0.6528, 0.117, 0.6246, 0.117, 0.6246, 0.4934, 0.949, 0.4934, 0.949, 0.4794, 0.9999, 0.4794, 0.9999, 0.117, 0.6246, 0.117, 0.6246, 0.09868, 0.5895, 0.09868, 0.5895, 0.02515, 0.5226, 0.02515, 0.5226, 7.94e-05, 0.4978, 7.94e-05, 0.4978, 0.4212, 0.2705, 0.4212, 0.2705, 0.4421, 0.2919, 0.4421, 0.2919, 0.09868, 0.5895, 0.09868, 0.5895, 0.06397, 0.5629, 0.06397, 0.5629, 0.4794, 0.9999, 0.4794, 0.9999, 0.4566, 0.9756, 0.4566, 0.9756, 0.2833, 0.808, 0.2833, 0.808, 0.2645, 0.784, 0.2645, 0.784, 0.06397, 0.5629, 0.06397, 0.5629, 0.04989, 0.5488, 0.04989, 0.5488, 0.3786, 0.2283, 0.3786, 0.2283, 0.3893, 0.2363, 0.3893, 0.2363, 0.04989, 0.5488, 0.04989, 0.5488, 0.02515, 0.5226, 0.02515, 0.5226, 0.1309, 0.05036, 0.1309, 0.05036, 0.1447, 7.94e-05, 0.1447, 7.94e-05, 0.3607, 0.2092, 0.3607, 0.2092, 0.3786, 0.2283, 0.3786, 0.2283, 0.246, 0.7553, 0.246, 0.7553, 0.2318, 0.751, 0.2318, 0.751, 0.1178, 0.102, 0.1178, 0.102, 0.1309, 0.05036, 0.1309, 0.05036, 0.325, 0.1439, 0.325, 0.1439, 0.3487, 0.1782, 0.3487, 0.1782, 0.2645, 0.784, 0.2645, 0.784, 0.246, 0.7553, 0.246, 0.7553, 0.1029, 0.152, 0.1029, 0.152, 0.1178, 0.102, 0.1178, 0.102, 0.3079, 0.146, 0.3079, 0.146, 0.325, 0.1439, 0.325, 0.1439, 0.2974, 0.8243, 0.2974, 0.8243, 0.2833, 0.808, 0.2833, 0.808, 0.3487, 0.1782, 0.3487, 0.1782, 0.3607, 0.2092, 0.3607, 0.2092, 0.0886, 0.2021, 0.0886, 0.2021, 0.1029, 0.152, 0.1029, 0.152, 0.2659, 0.1013, 0.2659, 0.1013, 0.3079, 0.146, 0.3079, 0.146, 0.3273, 0.8513, 0.3273, 0.8513, 0.2974, 0.8243, 0.2974, 0.8243, 0.2019, 0.7187, 0.2019, 0.7187, 0.1824, 0.6927, 0.1824, 0.6927, 0.07517, 0.2526, 0.07517, 0.2526, 0.0886, 0.2021, 0.0886, 0.2021, 0.2379, 0.06149, 0.2379, 0.06149, 0.2659, 0.1013, 0.2659, 0.1013, 0.3441, 0.8888, 0.3441, 0.8888, 0.3273, 0.8513, 0.3273, 0.8513, 0.06082, 0.3019, 0.06082, 0.3019, 0.07517, 0.2526, 0.07517, 0.2526, 0.2205, 0.05951, 0.2205, 0.05951, 0.2379, 0.06149, 0.2379, 0.06149, 0.3781, 0.9039, 0.3781, 0.9039, 0.3441, 0.8888, 0.3441, 0.8888, 0.0458, 0.3506, 0.0458, 0.3506, 0.06082, 0.3019, 0.06082, 0.3019, 0.1889, 0.03507, 0.1889, 0.03507, 0.2205, 0.05951, 0.2205, 0.05951])
me_cube.materials.append(mat_material)
me_cube.use_remesh_preserve_volume = False
me_cube.use_remesh_preserve_attributes = False
me_cube.use_mirror_vertex_groups = False
me_cube.update()

# ---- objects
ob_cube = bpy.data.objects.new('Cube', me_cube)
ob_lamp = bpy.data.objects.new('Lamp', light_lamp)
ob_camera = bpy.data.objects.new('Camera', cam_camera)

# ---- transforms, parenting, visibility, modifiers, constraints
ob_cube.location = (0.0, 0.0, 1.5)
ob_cube.scale = (2.0, 2.0, 1.5)
ob_cube.lock_rotations_4d = False
ob_cube.empty_display_type = 'ARROWS'
ob_cube.lineart.crease_threshold = 0.0
ob_lamp.location = (4.076, 1.005, 5.904)
ob_lamp.rotation_euler = (0.6503, 0.05522, 1.866)
ob_lamp.lock_rotations_4d = False
ob_lamp.empty_display_type = 'ARROWS'
ob_lamp.color = (0.0, 0.0, 0.0, 0.0)
ob_lamp.lineart.crease_threshold = 0.0
ob_camera.location = (7.481, -6.508, 5.344)
ob_camera.rotation_euler = (1.109, 0.01082, 0.8149)
ob_camera.lock_rotations_4d = False
ob_camera.empty_display_type = 'ARROWS'
ob_camera.color = (0.0, 0.0, 0.0, 0.0)
ob_camera.display_type = 'WIRE'
ob_camera.lineart.crease_threshold = 0.0

# ---- collection membership
col_collection_1.objects.link(ob_cube)
col_collection_1.objects.link(ob_lamp)
col_collection_1.objects.link(ob_camera)

# ---- scene / render settings (as saved in the file)
scene.camera = ob_camera
scene.frame_start = 1; scene.frame_end = 250; scene.frame_set(1)
scene.render.engine = 'BLENDER_EEVEE_NEXT'
scene.render.resolution_percentage = 50
scene.render.dither_intensity = 0.0
scene.cycles.use_denoising = False
scene.cycles.samples = 128
scene.cycles.sampling_pattern = 'TABULATED_SOBOL'
scene.cycles.light_sampling_threshold = 0.0
scene.cycles.use_adaptive_sampling = False
scene.cycles.use_light_tree = False
scene.cycles.blur_glossy = 0.0
scene.cycles.sample_clamp_indirect = 0.0
scene.view_settings.view_transform = 'Standard'
bpy.context.view_layer.update()

